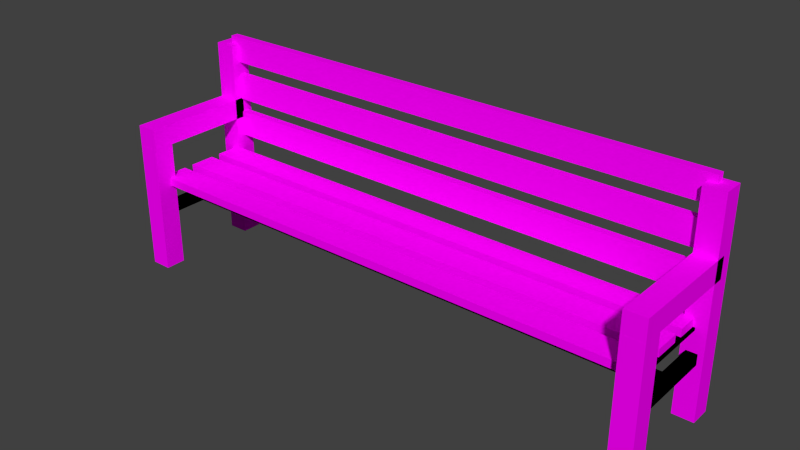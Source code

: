 # Source: bench.blend  (saved by Blender 2.72.0; exported with 4.5.12 LTS)
import bpy
from mathutils import Matrix  # noqa: F401  (used for matrix-valued properties, if any)

bpy.ops.wm.read_factory_settings(use_empty=True)
scene = bpy.context.scene
scene.name = 'Scene'

# ---- collections
col_collection_1 = bpy.data.collections.new('Collection 1'); scene.collection.children.link(col_collection_1)

# ---- images (referenced by path relative to the original .blend; pixels are not part of the script)
import os
ASSET_DIR = os.environ.get("B2B_ASSET_DIR", "")  # directory of the original .blend (textures are referenced by path, not embedded)
HERE = os.path.dirname(os.path.abspath(__file__))  # packed textures are extracted next to this script under _unpacked/

def load_image(name, relpath, width, height, colorspace="sRGB"):
    """Load a texture the original file referenced (path relative to the .blend, or extracted next to this script)."""
    p = next((c for c in (os.path.join(HERE, relpath), os.path.join(ASSET_DIR, relpath)) if relpath and os.path.exists(c)), "")
    if p:
        img = bpy.data.images.load(p, check_existing=True)
        img.name = name
    else:  # same state as the original file: an image datablock whose file is absent (Cycles renders it pink)
        img = bpy.data.images.new(name, width, height)
        img.source = "FILE"
        img.filepath = "//" + (relpath or name)
    img.colorspace_settings.name = colorspace
    return img
img_woodfine0007_l_jpg_002 = load_image('WoodFine0007_L.jpg.002', 'WoodFine0007_L.jpg', 1024, 1024, 'sRGB')
img_woodfine0007_l_jpg_005 = load_image('WoodFine0007_L.jpg.005', 'WoodFine0007_L.jpg', 1024, 1024, 'sRGB')
img_woodfine0007_l_jpg_007 = load_image('WoodFine0007_L.jpg.007', 'WoodFine0007_L.jpg', 1024, 1024, 'sRGB')
img_woodfine0007_l_jpg_011 = load_image('WoodFine0007_L.jpg.011', 'WoodFine0007_L.jpg', 1024, 1024, 'sRGB')
img_woodfine0007_l_jpg_012 = load_image('WoodFine0007_L.jpg.012', 'WoodFine0007_L.jpg', 1024, 1024, 'sRGB')
img_woodfine0007_l_jpg_010 = load_image('WoodFine0007_L.jpg.010', 'WoodFine0007_L.jpg', 1024, 1024, 'sRGB')
img_woodfine0007_l_jpg_006 = load_image('WoodFine0007_L.jpg.006', 'WoodFine0007_L.jpg', 1024, 1024, 'sRGB')
img_woodfine0007_l_jpg_008 = load_image('WoodFine0007_L.jpg.008', 'WoodFine0007_L.jpg', 1024, 1024, 'sRGB')
img_woodfine0007_l_jpg_009 = load_image('WoodFine0007_L.jpg.009', 'WoodFine0007_L.jpg', 1024, 1024, 'sRGB')
img_woodfine0007_l_jpg_004 = load_image('WoodFine0007_L.jpg.004', 'WoodFine0007_L.jpg', 1024, 1024, 'sRGB')
img_woodfine0007_l_jpg_003 = load_image('WoodFine0007_L.jpg.003', 'WoodFine0007_L.jpg', 1024, 1024, 'sRGB')
img_woodfine0007_l_jpg = load_image('WoodFine0007_L.jpg', 'WoodFine0007_L.jpg', 1024, 1024, 'sRGB')

# ---- materials (node trees are filled in below, after node groups)
mat_material = bpy.data.materials.new('Material')
mat_material.alpha_threshold = 0.0
mat_material.roughness = 0.5
mat_material_005 = bpy.data.materials.new('Material.005')
mat_material_005.alpha_threshold = 0.0
mat_material_005.roughness = 0.5
mat_material_008 = bpy.data.materials.new('Material.008')
mat_material_008.alpha_threshold = 0.0
mat_material_008.roughness = 0.5
mat_material_011 = bpy.data.materials.new('Material.011')
mat_material_011.alpha_threshold = 0.0
mat_material_011.roughness = 0.5
mat_material_015 = bpy.data.materials.new('Material.015')
mat_material_015.alpha_threshold = 0.0
mat_material_015.roughness = 0.5
mat_material_016 = bpy.data.materials.new('Material.016')
mat_material_016.alpha_threshold = 0.0
mat_material_016.roughness = 0.5
mat_material_014 = bpy.data.materials.new('Material.014')
mat_material_014.alpha_threshold = 0.0
mat_material_014.roughness = 0.5
mat_material_010 = bpy.data.materials.new('Material.010')
mat_material_010.alpha_threshold = 0.0
mat_material_010.roughness = 0.5
mat_material_012 = bpy.data.materials.new('Material.012')
mat_material_012.alpha_threshold = 0.0
mat_material_012.roughness = 0.5
mat_material_009 = bpy.data.materials.new('Material.009')
mat_material_009.alpha_threshold = 0.0
mat_material_009.roughness = 0.5
mat_material_007 = bpy.data.materials.new('Material.007')
mat_material_007.alpha_threshold = 0.0
mat_material_007.roughness = 0.5
mat_material_006 = bpy.data.materials.new('Material.006')
mat_material_006.alpha_threshold = 0.0
mat_material_006.roughness = 0.5
mat_material_001 = bpy.data.materials.new('Material.001')
mat_material_001.alpha_threshold = 0.0
mat_material_001.roughness = 0.5

# ---- material node trees
mat_material.use_nodes = True; mat_material.node_tree.nodes.clear()
_N = mat_material.node_tree.nodes; _L = mat_material.node_tree.links
n0 = _N.new('ShaderNodeOutputMaterial'); n0.name = 'Material Output'; n0.location = (300, 300)
n1 = _N.new('ShaderNodeBsdfAnisotropic'); n1.name = 'Glossy BSDF'; n1.location = (100, 300)
n1.distribution = 'GGX'
n1.inputs[0].default_value = (0.0, 0.0, 0.0, 1.0)
n1.inputs[1].default_value = 0.4472
_L.new(n1.outputs[0], n0.inputs[0])
n0.is_active_output = True
mat_material_005.use_nodes = True; mat_material_005.node_tree.nodes.clear()
_N = mat_material_005.node_tree.nodes; _L = mat_material_005.node_tree.links
n0 = _N.new('ShaderNodeOutputMaterial'); n0.name = 'Material Output'; n0.location = (300, 300)
n1 = _N.new('ShaderNodeBsdfDiffuse'); n1.name = 'Diffuse BSDF'; n1.location = (10, 300)
n2 = _N.new('ShaderNodeTexImage'); n2.name = 'Image Texture'; n2.location = (-180, 300)
n2.width = 140
n2.image = img_woodfine0007_l_jpg_002
_L.new(n1.outputs[0], n0.inputs[0])
_L.new(n2.outputs[0], n1.inputs[0])
n0.is_active_output = True
mat_material_008.use_nodes = True; mat_material_008.node_tree.nodes.clear()
_N = mat_material_008.node_tree.nodes; _L = mat_material_008.node_tree.links
n0 = _N.new('ShaderNodeOutputMaterial'); n0.name = 'Material Output'; n0.location = (300, 300)
n1 = _N.new('ShaderNodeBsdfDiffuse'); n1.name = 'Diffuse BSDF'; n1.location = (10, 300)
n2 = _N.new('ShaderNodeTexImage'); n2.name = 'Image Texture'; n2.location = (-180, 300)
n2.width = 140
n2.image = img_woodfine0007_l_jpg_005
_L.new(n1.outputs[0], n0.inputs[0])
_L.new(n2.outputs[0], n1.inputs[0])
n0.is_active_output = True
mat_material_011.use_nodes = True; mat_material_011.node_tree.nodes.clear()
_N = mat_material_011.node_tree.nodes; _L = mat_material_011.node_tree.links
n0 = _N.new('ShaderNodeOutputMaterial'); n0.name = 'Material Output'; n0.location = (300, 300)
n1 = _N.new('ShaderNodeBsdfDiffuse'); n1.name = 'Diffuse BSDF'; n1.location = (10, 300)
n2 = _N.new('ShaderNodeTexImage'); n2.name = 'Image Texture'; n2.location = (-180, 300)
n2.width = 140
n2.image = img_woodfine0007_l_jpg_007
_L.new(n1.outputs[0], n0.inputs[0])
_L.new(n2.outputs[0], n1.inputs[0])
n0.is_active_output = True
mat_material_015.use_nodes = True; mat_material_015.node_tree.nodes.clear()
_N = mat_material_015.node_tree.nodes; _L = mat_material_015.node_tree.links
n0 = _N.new('ShaderNodeOutputMaterial'); n0.name = 'Material Output'; n0.location = (300, 300)
n1 = _N.new('ShaderNodeBsdfDiffuse'); n1.name = 'Diffuse BSDF'; n1.location = (10, 300)
n2 = _N.new('ShaderNodeTexImage'); n2.name = 'Image Texture'; n2.location = (-180, 300)
n2.width = 140
n2.image = img_woodfine0007_l_jpg_011
_L.new(n1.outputs[0], n0.inputs[0])
_L.new(n2.outputs[0], n1.inputs[0])
n0.is_active_output = True
mat_material_016.use_nodes = True; mat_material_016.node_tree.nodes.clear()
_N = mat_material_016.node_tree.nodes; _L = mat_material_016.node_tree.links
n0 = _N.new('ShaderNodeOutputMaterial'); n0.name = 'Material Output'; n0.location = (300, 300)
n1 = _N.new('ShaderNodeBsdfDiffuse'); n1.name = 'Diffuse BSDF'; n1.location = (10, 300)
n2 = _N.new('ShaderNodeTexImage'); n2.name = 'Image Texture'; n2.location = (-180, 300)
n2.width = 140
n2.image = img_woodfine0007_l_jpg_012
_L.new(n1.outputs[0], n0.inputs[0])
_L.new(n2.outputs[0], n1.inputs[0])
n0.is_active_output = True
mat_material_014.use_nodes = True; mat_material_014.node_tree.nodes.clear()
_N = mat_material_014.node_tree.nodes; _L = mat_material_014.node_tree.links
n0 = _N.new('ShaderNodeOutputMaterial'); n0.name = 'Material Output'; n0.location = (300, 300)
n1 = _N.new('ShaderNodeBsdfDiffuse'); n1.name = 'Diffuse BSDF'; n1.location = (10, 300)
n2 = _N.new('ShaderNodeTexImage'); n2.name = 'Image Texture'; n2.location = (-180, 300)
n2.width = 140
n2.image = img_woodfine0007_l_jpg_010
_L.new(n1.outputs[0], n0.inputs[0])
_L.new(n2.outputs[0], n1.inputs[0])
n0.is_active_output = True
mat_material_010.use_nodes = True; mat_material_010.node_tree.nodes.clear()
_N = mat_material_010.node_tree.nodes; _L = mat_material_010.node_tree.links
n0 = _N.new('ShaderNodeOutputMaterial'); n0.name = 'Material Output'; n0.location = (300, 300)
n1 = _N.new('ShaderNodeBsdfDiffuse'); n1.name = 'Diffuse BSDF'; n1.location = (10, 300)
n2 = _N.new('ShaderNodeTexImage'); n2.name = 'Image Texture'; n2.location = (-180, 300)
n2.width = 140
n2.image = img_woodfine0007_l_jpg_006
_L.new(n1.outputs[0], n0.inputs[0])
_L.new(n2.outputs[0], n1.inputs[0])
n0.is_active_output = True
mat_material_012.use_nodes = True; mat_material_012.node_tree.nodes.clear()
_N = mat_material_012.node_tree.nodes; _L = mat_material_012.node_tree.links
n0 = _N.new('ShaderNodeOutputMaterial'); n0.name = 'Material Output'; n0.location = (300, 300)
n1 = _N.new('ShaderNodeBsdfDiffuse'); n1.name = 'Diffuse BSDF'; n1.location = (10, 300)
n2 = _N.new('ShaderNodeTexImage'); n2.name = 'Image Texture'; n2.location = (-180, 300)
n2.width = 140
n2.image = img_woodfine0007_l_jpg_008
_L.new(n1.outputs[0], n0.inputs[0])
_L.new(n2.outputs[0], n1.inputs[0])
n0.is_active_output = True
mat_material_009.use_nodes = True; mat_material_009.node_tree.nodes.clear()
_N = mat_material_009.node_tree.nodes; _L = mat_material_009.node_tree.links
n0 = _N.new('ShaderNodeOutputMaterial'); n0.name = 'Material Output'; n0.location = (300, 300)
n1 = _N.new('ShaderNodeBsdfDiffuse'); n1.name = 'Diffuse BSDF'; n1.location = (10, 300)
n2 = _N.new('ShaderNodeTexImage'); n2.name = 'Image Texture'; n2.location = (-180, 300)
n2.width = 140
n2.image = img_woodfine0007_l_jpg_009
_L.new(n1.outputs[0], n0.inputs[0])
_L.new(n2.outputs[0], n1.inputs[0])
n0.is_active_output = True
mat_material_007.use_nodes = True; mat_material_007.node_tree.nodes.clear()
_N = mat_material_007.node_tree.nodes; _L = mat_material_007.node_tree.links
n0 = _N.new('ShaderNodeOutputMaterial'); n0.name = 'Material Output'; n0.location = (300, 300)
n1 = _N.new('ShaderNodeBsdfDiffuse'); n1.name = 'Diffuse BSDF'; n1.location = (10, 300)
n2 = _N.new('ShaderNodeTexImage'); n2.name = 'Image Texture'; n2.location = (-180, 300)
n2.width = 140
n2.image = img_woodfine0007_l_jpg_004
_L.new(n1.outputs[0], n0.inputs[0])
_L.new(n2.outputs[0], n1.inputs[0])
n0.is_active_output = True
mat_material_006.use_nodes = True; mat_material_006.node_tree.nodes.clear()
_N = mat_material_006.node_tree.nodes; _L = mat_material_006.node_tree.links
n0 = _N.new('ShaderNodeOutputMaterial'); n0.name = 'Material Output'; n0.location = (300, 300)
n1 = _N.new('ShaderNodeBsdfDiffuse'); n1.name = 'Diffuse BSDF'; n1.location = (10, 300)
n2 = _N.new('ShaderNodeTexImage'); n2.name = 'Image Texture'; n2.location = (-180, 300)
n2.width = 140
n2.image = img_woodfine0007_l_jpg_003
_L.new(n1.outputs[0], n0.inputs[0])
_L.new(n2.outputs[0], n1.inputs[0])
n0.is_active_output = True
mat_material_001.use_nodes = True; mat_material_001.node_tree.nodes.clear()
_N = mat_material_001.node_tree.nodes; _L = mat_material_001.node_tree.links
n0 = _N.new('ShaderNodeOutputMaterial'); n0.name = 'Material Output'; n0.location = (300, 300)
n1 = _N.new('ShaderNodeBsdfDiffuse'); n1.name = 'Diffuse BSDF'; n1.location = (10, 300)
n2 = _N.new('ShaderNodeTexImage'); n2.name = 'Image Texture'; n2.location = (-180, 300)
n2.width = 140
n2.image = img_woodfine0007_l_jpg
_L.new(n1.outputs[0], n0.inputs[0])
_L.new(n2.outputs[0], n1.inputs[0])
n0.is_active_output = True

# ---- world
world_world = bpy.data.worlds.new('World'); scene.world = world_world
world_world.color = (0.05088, 0.05088, 0.05088)
world_world.use_sun_shadow = False
world_world.sun_shadow_jitter_overblur = 0.0
world_world.cycles.sampling_method = 'MANUAL'
world_world.cycles.sample_map_resolution = 256

# ---- meshes
me_cube_005 = bpy.data.meshes.new('Cube.005')
me_cube_005.from_pydata([(-1.0, -1.0, -1.0), (-1.0, 1.0, -1.0), (1.0, 1.0, -1.0), (1.0, -1.0, -1.0), (-1.0, -1.0, 1.0), (-1.0, 1.0, 1.0), (1.0, 1.0, 1.0), (1.0, -1.0, 1.0)], [], [(4, 5, 1, 0), (5, 6, 2, 1), (6, 7, 3, 2), (7, 4, 0, 3), (0, 1, 2, 3), (7, 6, 5, 4)])
me_cube_005.materials.append(mat_material)
me_cube_005.use_remesh_preserve_volume = False
me_cube_005.use_remesh_preserve_attributes = False
me_cube_005.use_mirror_vertex_groups = False
me_cube_005.update()
me_cube_003 = bpy.data.meshes.new('Cube.003')
me_cube_003.from_pydata([(-1.0, -1.0, -1.0), (-1.0, 1.0, -1.0), (1.0, 1.0, -1.0), (1.0, -1.0, -1.0), (-1.0, -1.0, 1.0), (-1.0, 1.0, 1.0), (1.0, 1.0, 1.0), (1.0, -1.0, 1.0)], [], [(4, 5, 1, 0), (5, 6, 2, 1), (6, 7, 3, 2), (7, 4, 0, 3), (0, 1, 2, 3), (7, 6, 5, 4)])
me_cube_003.materials.append(mat_material)
me_cube_003.use_remesh_preserve_volume = False
me_cube_003.use_remesh_preserve_attributes = False
me_cube_003.use_mirror_vertex_groups = False
me_cube_003.update()
me_cube_002 = bpy.data.meshes.new('Cube.002')
me_cube_002.from_pydata([(-1.0, -1.0, -1.0), (-1.0, 1.0, -1.0), (1.0, 1.0, -1.0), (1.0, -1.0, -1.0), (-1.0, -1.0, 1.0), (-1.0, 1.0, 1.0), (1.0, 1.0, 1.0), (1.0, -1.0, 1.0)], [], [(4, 5, 1, 0), (5, 6, 2, 1), (6, 7, 3, 2), (7, 4, 0, 3), (0, 1, 2, 3), (7, 6, 5, 4)])
me_cube_002.materials.append(mat_material)
me_cube_002.use_remesh_preserve_volume = False
me_cube_002.use_remesh_preserve_attributes = False
me_cube_002.use_mirror_vertex_groups = False
me_cube_002.update()
me_cube_001 = bpy.data.meshes.new('Cube.001')
me_cube_001.from_pydata([(-1.0, -1.0, -1.0), (-1.0, 1.0, -1.0), (1.0, 1.0, -1.0), (1.0, -1.0, -1.0), (-1.0, -1.0, 1.0), (-1.0, 1.0, 1.0), (1.0, 1.0, 1.0), (1.0, -1.0, 1.0)], [], [(4, 5, 1, 0), (5, 6, 2, 1), (6, 7, 3, 2), (7, 4, 0, 3), (0, 1, 2, 3), (7, 6, 5, 4)])
_uv = me_cube_001.uv_layers.new(name='UVMap')
_uv.uv.foreach_set('vector', [-0.3293, -0.1117, 0.6707, -0.1117, 0.6707, 0.8883, -0.3293, 0.8883, -0.3293, -0.1117, 0.6707, -0.1117, 0.6707, 0.8883, -0.3293, 0.8883, -0.3293, -0.1117, 0.6707, -0.1117, 0.6707, 0.8883, -0.3293, 0.8883, -0.3293, -0.1117, 0.6707, -0.1117, 0.6707, 0.8883, -0.3293, 0.8883, -0.3293, -0.1117, 0.6707, -0.1117, 0.6707, 0.8883, -0.3293, 0.8883, -0.3293, -0.1117, 0.6707, -0.1117, 0.6707, 0.8883, -0.3293, 0.8883])
me_cube_001.materials.append(mat_material_005)
me_cube_001.use_remesh_preserve_volume = False
me_cube_001.use_remesh_preserve_attributes = False
me_cube_001.use_mirror_vertex_groups = False
me_cube_001.update()
me_cube_000 = bpy.data.meshes.new('Cube.000')
me_cube_000.from_pydata([(-1.0, -1.0, -1.0), (-1.0, 1.0, -1.0), (1.0, 1.0, -1.0), (1.0, -1.0, -1.0), (-1.0, -1.0, 1.0), (-1.0, 1.0, 1.0), (1.0, 1.0, 1.0), (1.0, -1.0, 1.0)], [], [(4, 5, 1, 0), (5, 6, 2, 1), (6, 7, 3, 2), (7, 4, 0, 3), (0, 1, 2, 3), (7, 6, 5, 4)])
_uv = me_cube_000.uv_layers.new(name='UVMap')
_uv.uv.foreach_set('vector', [0.6164, -0.7977, 1.616, -0.7977, 1.616, 0.2023, 0.6164, 0.2023, 0.6164, -0.7977, 1.616, -0.7977, 1.616, 0.2023, 0.6164, 0.2023, 0.6164, -0.7977, 1.616, -0.7977, 1.616, 0.2023, 0.6164, 0.2023, 0.6164, -0.7977, 1.616, -0.7977, 1.616, 0.2023, 0.6164, 0.2023, 0.6164, -0.7977, 1.616, -0.7977, 1.616, 0.2023, 0.6164, 0.2023, 0.6164, -0.7977, 1.616, -0.7977, 1.616, 0.2023, 0.6164, 0.2023])
me_cube_000.materials.append(mat_material_008)
me_cube_000.use_remesh_preserve_volume = False
me_cube_000.use_remesh_preserve_attributes = False
me_cube_000.use_mirror_vertex_groups = False
me_cube_000.update()
me_cube_014 = bpy.data.meshes.new('Cube.014')
me_cube_014.from_pydata([(-1.0, -1.0, -1.0), (-1.0, 1.0, -1.0), (1.0, 1.0, -1.0), (1.0, -1.0, -1.0), (-1.0, -1.0, 1.0), (-1.0, 1.0, 1.0), (1.0, 1.0, 1.0), (1.0, -1.0, 1.0)], [], [(4, 5, 1, 0), (5, 6, 2, 1), (6, 7, 3, 2), (7, 4, 0, 3), (0, 1, 2, 3), (7, 6, 5, 4)])
me_cube_014.materials.append(mat_material)
me_cube_014.use_remesh_preserve_volume = False
me_cube_014.use_remesh_preserve_attributes = False
me_cube_014.use_mirror_vertex_groups = False
me_cube_014.update()
me_cube_013 = bpy.data.meshes.new('Cube.013')
me_cube_013.from_pydata([(-1.0, -1.0, -1.0), (-1.0, 1.0, -1.0), (1.0, 1.0, -1.0), (1.0, -1.0, -1.0), (-1.0, -1.0, 1.0), (-1.0, 1.0, 1.0), (1.0, 1.0, 1.0), (1.0, -1.0, 1.0)], [], [(4, 5, 1, 0), (5, 6, 2, 1), (6, 7, 3, 2), (7, 4, 0, 3), (0, 1, 2, 3), (7, 6, 5, 4)])
me_cube_013.materials.append(mat_material)
me_cube_013.use_remesh_preserve_volume = False
me_cube_013.use_remesh_preserve_attributes = False
me_cube_013.use_mirror_vertex_groups = False
me_cube_013.update()
me_cube_012 = bpy.data.meshes.new('Cube.012')
me_cube_012.from_pydata([(-1.0, -1.0, -1.0), (-1.0, 1.0, -1.0), (1.0, 1.0, -1.0), (1.0, -1.0, -1.0), (-1.0, -1.0, 1.0), (-1.0, 1.0, 1.0), (1.0, 1.0, 1.0), (1.0, -1.0, 1.0)], [], [(4, 5, 1, 0), (5, 6, 2, 1), (6, 7, 3, 2), (7, 4, 0, 3), (0, 1, 2, 3), (7, 6, 5, 4)])
me_cube_012.materials.append(mat_material)
me_cube_012.use_remesh_preserve_volume = False
me_cube_012.use_remesh_preserve_attributes = False
me_cube_012.use_mirror_vertex_groups = False
me_cube_012.update()
me_cube_011 = bpy.data.meshes.new('Cube.011')
me_cube_011.from_pydata([(-1.0, -1.0, -1.0), (-1.0, 1.0, -1.0), (1.0, 1.0, -1.0), (1.0, -1.0, -1.0), (-1.0, -1.0, 1.0), (-1.0, 1.0, 1.0), (1.0, 1.0, 1.0), (1.0, -1.0, 1.0)], [], [(4, 5, 1, 0), (5, 6, 2, 1), (6, 7, 3, 2), (7, 4, 0, 3), (0, 1, 2, 3), (7, 6, 5, 4)])
_uv = me_cube_011.uv_layers.new(name='UVMap')
_uv.uv.foreach_set('vector', [-0.48, -0.5089, 0.52, -0.5089, 0.52, 0.4911, -0.48, 0.4911, -0.48, -0.5089, 0.52, -0.5089, 0.52, 0.4911, -0.48, 0.4911, -0.48, -0.5089, 0.52, -0.5089, 0.52, 0.4911, -0.48, 0.4911, -0.48, -0.5089, 0.52, -0.5089, 0.52, 0.4911, -0.48, 0.4911, -0.48, -0.5089, 0.52, -0.5089, 0.52, 0.4911, -0.48, 0.4911, -0.48, -0.5089, 0.52, -0.5089, 0.52, 0.4911, -0.48, 0.4911])
me_cube_011.materials.append(mat_material_011)
me_cube_011.use_remesh_preserve_volume = False
me_cube_011.use_remesh_preserve_attributes = False
me_cube_011.use_mirror_vertex_groups = False
me_cube_011.update()
me_cube_010 = bpy.data.meshes.new('Cube.010')
me_cube_010.from_pydata([(-1.0, -1.0, -1.0), (-1.0, 1.0, -1.0), (1.0, 1.0, -1.0), (1.0, -1.0, -1.0), (-1.0, -1.0, 1.0), (-1.0, 1.0, 1.0), (1.0, 1.0, 1.0), (1.0, -1.0, 1.0)], [], [(4, 5, 1, 0), (5, 6, 2, 1), (6, 7, 3, 2), (7, 4, 0, 3), (0, 1, 2, 3), (7, 6, 5, 4)])
_uv = me_cube_010.uv_layers.new(name='UVMap')
_uv.uv.foreach_set('vector', [0.64, -0.6169, 1.64, -0.6169, 1.64, 0.3831, 0.64, 0.3831, 0.64, -0.6169, 1.64, -0.6169, 1.64, 0.3831, 0.64, 0.3831, 0.64, -0.6169, 1.64, -0.6169, 1.64, 0.3831, 0.64, 0.3831, 0.64, -0.6169, 1.64, -0.6169, 1.64, 0.3831, 0.64, 0.3831, 0.64, -0.6169, 1.64, -0.6169, 1.64, 0.3831, 0.64, 0.3831, 0.64, -0.6169, 1.64, -0.6169, 1.64, 0.3831, 0.64, 0.3831])
me_cube_010.materials.append(mat_material_015)
me_cube_010.use_remesh_preserve_volume = False
me_cube_010.use_remesh_preserve_attributes = False
me_cube_010.use_mirror_vertex_groups = False
me_cube_010.update()
me_cube_009 = bpy.data.meshes.new('Cube.009')
me_cube_009.from_pydata([(-1.0, -1.0, -1.0), (-1.0, 1.0, -1.0), (1.0, 1.0, -1.0), (1.0, -1.0, -1.0), (-1.0, -1.0, 1.0), (-1.0, 1.0, 1.0), (1.0, 1.0, 1.0), (1.0, -1.0, 1.0)], [], [(4, 5, 1, 0), (5, 6, 2, 1), (6, 7, 3, 2), (7, 4, 0, 3), (0, 1, 2, 3), (7, 6, 5, 4)])
_uv = me_cube_009.uv_layers.new(name='UVMap')
_uv.uv.foreach_set('vector', [0.88, -0.1157, 1.88, -0.1157, 1.88, 0.8843, 0.88, 0.8843, 0.88, -0.1157, 1.88, -0.1157, 1.88, 0.8843, 0.88, 0.8843, 0.88, -0.1157, 1.88, -0.1157, 1.88, 0.8843, 0.88, 0.8843, 0.88, -0.1157, 1.88, -0.1157, 1.88, 0.8843, 0.88, 0.8843, 0.88, -0.1157, 1.88, -0.1157, 1.88, 0.8843, 0.88, 0.8843, 0.88, -0.1157, 1.88, -0.1157, 1.88, 0.8843, 0.88, 0.8843])
me_cube_009.materials.append(mat_material_016)
me_cube_009.use_remesh_preserve_volume = False
me_cube_009.use_remesh_preserve_attributes = False
me_cube_009.use_mirror_vertex_groups = False
me_cube_009.update()
me_cube_008 = bpy.data.meshes.new('Cube.008')
me_cube_008.from_pydata([(-1.0, -1.0, -1.0), (-1.0, 1.0, -1.0), (1.0, 1.0, -1.0), (1.0, -1.0, -1.0), (-1.0, -1.0, 1.0), (-1.0, 1.0, 1.0), (1.0, 1.0, 1.0), (1.0, -1.0, 1.0)], [], [(4, 5, 1, 0), (5, 6, 2, 1), (6, 7, 3, 2), (7, 4, 0, 3), (0, 1, 2, 3), (7, 6, 5, 4)])
_uv = me_cube_008.uv_layers.new(name='UVMap')
_uv.uv.foreach_set('vector', [0.8907, 0.694, 1.891, 0.694, 1.891, 1.694, 0.8907, 1.694, 0.8907, 0.694, 1.891, 0.694, 1.891, 1.694, 0.8907, 1.694, 0.8907, 0.694, 1.891, 0.694, 1.891, 1.694, 0.8907, 1.694, 0.8907, 0.694, 1.891, 0.694, 1.891, 1.694, 0.8907, 1.694, 0.8907, 0.694, 1.891, 0.694, 1.891, 1.694, 0.8907, 1.694, 0.8907, 0.694, 1.891, 0.694, 1.891, 1.694, 0.8907, 1.694])
me_cube_008.materials.append(mat_material_014)
me_cube_008.use_remesh_preserve_volume = False
me_cube_008.use_remesh_preserve_attributes = False
me_cube_008.use_mirror_vertex_groups = False
me_cube_008.update()
me_cube_007 = bpy.data.meshes.new('Cube.007')
me_cube_007.from_pydata([(-1.0, -1.0, -1.0), (-1.0, 1.0, -1.0), (1.0, 1.0, -1.0), (1.0, -1.0, -1.0), (-1.0, -1.0, 1.0), (-1.0, 1.0, 1.0), (1.0, 1.0, 1.0), (1.0, -1.0, 1.0)], [], [(4, 5, 1, 0), (5, 6, 2, 1), (6, 7, 3, 2), (7, 4, 0, 3), (0, 1, 2, 3), (7, 6, 5, 4)])
_uv = me_cube_007.uv_layers.new(name='UVMap')
_uv.uv.foreach_set('vector', [-0.7143, 0.4603, 0.2857, 0.4603, 0.2857, 1.46, -0.7143, 1.46, -0.7143, 0.4603, 0.2857, 0.4603, 0.2857, 1.46, -0.7143, 1.46, -0.7143, 0.4603, 0.2857, 0.4603, 0.2857, 1.46, -0.7143, 1.46, -0.7143, 0.4603, 0.2857, 0.4603, 0.2857, 1.46, -0.7143, 1.46, -0.7143, 0.4603, 0.2857, 0.4603, 0.2857, 1.46, -0.7143, 1.46, -0.7143, 0.4603, 0.2857, 0.4603, 0.2857, 1.46, -0.7143, 1.46])
me_cube_007.materials.append(mat_material_010)
me_cube_007.use_remesh_preserve_volume = False
me_cube_007.use_remesh_preserve_attributes = False
me_cube_007.use_mirror_vertex_groups = False
me_cube_007.update()
me_cube_004 = bpy.data.meshes.new('Cube.004')
me_cube_004.from_pydata([(-1.0, -1.0, -1.0), (-1.0, 1.0, -1.0), (1.0, 1.0, -1.0), (1.0, -1.0, -1.0), (-1.0, -1.0, 1.0), (-1.0, 1.0, 1.0), (1.0, 1.0, 1.0), (1.0, -1.0, 1.0)], [], [(4, 5, 1, 0), (5, 6, 2, 1), (6, 7, 3, 2), (7, 4, 0, 3), (0, 1, 2, 3), (7, 6, 5, 4)])
_uv = me_cube_004.uv_layers.new(name='UVMap')
_uv.uv.foreach_set('vector', [-0.8747, -0.07711, 0.1253, -0.07711, 0.1253, 0.9229, -0.8747, 0.9229, -0.8747, -0.07711, 0.1253, -0.07711, 0.1253, 0.9229, -0.8747, 0.9229, -0.8747, -0.07711, 0.1253, -0.07711, 0.1253, 0.9229, -0.8747, 0.9229, -0.8747, -0.07711, 0.1253, -0.07711, 0.1253, 0.9229, -0.8747, 0.9229, -0.8747, -0.07711, 0.1253, -0.07711, 0.1253, 0.9229, -0.8747, 0.9229, -0.8747, -0.07711, 0.1253, -0.07711, 0.1253, 0.9229, -0.8747, 0.9229])
me_cube_004.materials.append(mat_material_012)
me_cube_004.use_remesh_preserve_volume = False
me_cube_004.use_remesh_preserve_attributes = False
me_cube_004.use_mirror_vertex_groups = False
me_cube_004.update()
me_cube_132 = bpy.data.meshes.new('Cube.132')
me_cube_132.from_pydata([(-1.0, -1.0, -1.0), (-1.0, 1.0, -1.0), (1.0, 1.0, -1.0), (1.0, -1.0, -1.0), (-1.0, -1.0, 1.0), (-1.0, 1.0, 1.0), (1.0, 1.0, 1.0), (1.0, -1.0, 1.0)], [], [(4, 5, 1, 0), (5, 6, 2, 1), (6, 7, 3, 2), (7, 4, 0, 3), (0, 1, 2, 3), (7, 6, 5, 4)])
_uv = me_cube_132.uv_layers.new(name='UVMap')
_uv.uv.foreach_set('vector', [0.6613, 0.7248, 1.661, 0.7248, 1.661, 1.725, 0.6613, 1.725, 0.6613, 0.7248, 1.661, 0.7248, 1.661, 1.725, 0.6613, 1.725, 0.6613, 0.7248, 1.661, 0.7248, 1.661, 1.725, 0.6613, 1.725, 0.6613, 0.7248, 1.661, 0.7248, 1.661, 1.725, 0.6613, 1.725, 0.6613, 0.7248, 1.661, 0.7248, 1.661, 1.725, 0.6613, 1.725, 0.6613, 0.7248, 1.661, 0.7248, 1.661, 1.725, 0.6613, 1.725])
me_cube_132.materials.append(mat_material_009)
me_cube_132.use_remesh_preserve_volume = False
me_cube_132.use_remesh_preserve_attributes = False
me_cube_132.use_mirror_vertex_groups = False
me_cube_132.update()
me_cube_131 = bpy.data.meshes.new('Cube.131')
me_cube_131.from_pydata([(-1.0, -1.0, -1.0), (-1.0, 1.0, -1.0), (1.0, 1.0, -1.0), (1.0, -1.0, -1.0), (-1.0, -1.0, 1.0), (-1.0, 1.0, 1.0), (1.0, 1.0, 1.0), (1.0, -1.0, 1.0)], [], [(4, 5, 1, 0), (5, 6, 2, 1), (6, 7, 3, 2), (7, 4, 0, 3), (0, 1, 2, 3), (7, 6, 5, 4)])
_uv = me_cube_131.uv_layers.new(name='UVMap')
_uv.uv.foreach_set('vector', [-0.766, 0.4226, 0.234, 0.4226, 0.234, 1.423, -0.766, 1.423, -0.766, 0.4226, 0.234, 0.4226, 0.234, 1.423, -0.766, 1.423, -0.766, 0.4226, 0.234, 0.4226, 0.234, 1.423, -0.766, 1.423, -0.766, 0.4226, 0.234, 0.4226, 0.234, 1.423, -0.766, 1.423, -0.766, 0.4226, 0.234, 0.4226, 0.234, 1.423, -0.766, 1.423, -0.766, 0.4226, 0.234, 0.4226, 0.234, 1.423, -0.766, 1.423])
me_cube_131.materials.append(mat_material_007)
me_cube_131.use_remesh_preserve_volume = False
me_cube_131.use_remesh_preserve_attributes = False
me_cube_131.use_mirror_vertex_groups = False
me_cube_131.update()
me_cube_130 = bpy.data.meshes.new('Cube.130')
me_cube_130.from_pydata([(-1.0, -1.0, -1.0), (-1.0, 1.0, -1.0), (1.0, 1.0, -1.0), (1.0, -1.0, -1.0), (-1.0, -1.0, 1.0), (-1.0, 1.0, 1.0), (1.0, 1.0, 1.0), (1.0, -1.0, 1.0)], [], [(4, 5, 1, 0), (5, 6, 2, 1), (6, 7, 3, 2), (7, 4, 0, 3), (0, 1, 2, 3), (7, 6, 5, 4)])
_uv = me_cube_130.uv_layers.new(name='UVMap')
_uv.uv.foreach_set('vector', [0.3461, -0.3303, 1.346, -0.3303, 1.346, 0.6697, 0.3461, 0.6697, 0.3461, -0.3303, 1.346, -0.3303, 1.346, 0.6697, 0.3461, 0.6697, 0.3461, -0.3303, 1.346, -0.3303, 1.346, 0.6697, 0.3461, 0.6697, 0.3461, -0.3303, 1.346, -0.3303, 1.346, 0.6697, 0.3461, 0.6697, 0.3461, -0.3303, 1.346, -0.3303, 1.346, 0.6697, 0.3461, 0.6697, 0.3461, -0.3303, 1.346, -0.3303, 1.346, 0.6697, 0.3461, 0.6697])
me_cube_130.materials.append(mat_material_006)
me_cube_130.use_remesh_preserve_volume = False
me_cube_130.use_remesh_preserve_attributes = False
me_cube_130.use_mirror_vertex_groups = False
me_cube_130.update()
me_cube_129 = bpy.data.meshes.new('Cube.129')
me_cube_129.from_pydata([(-1.0, -1.0, -1.0), (-1.0, 1.0, -1.0), (1.0, 1.0, -1.0), (1.0, -1.0, -1.0), (-1.0, -1.0, 1.0), (-1.0, 1.0, 1.0), (1.0, 1.0, 1.0), (1.0, -1.0, 1.0)], [], [(4, 5, 1, 0), (5, 6, 2, 1), (6, 7, 3, 2), (7, 4, 0, 3), (0, 1, 2, 3), (7, 6, 5, 4)])
_uv = me_cube_129.uv_layers.new(name='UVMap')
_uv.uv.foreach_set('vector', [0.0, 0.0, 1.0, 0.0, 1.0, 1.0, 0.0, 1.0, 0.0, 0.0, 1.0, 0.0, 1.0, 1.0, 0.0, 1.0, 0.0, 0.0, 1.0, 0.0, 1.0, 1.0, 0.0, 1.0, 0.0, 0.0, 1.0, 0.0, 1.0, 1.0, 0.0, 1.0, 0.0, 0.0, 1.0, 0.0, 1.0, 1.0, 0.0, 1.0, 0.0, 0.0, 1.0, 0.0, 1.0, 1.0, 0.0, 1.0])
me_cube_129.materials.append(mat_material_001)
me_cube_129.use_remesh_preserve_volume = False
me_cube_129.use_remesh_preserve_attributes = False
me_cube_129.use_mirror_vertex_groups = False
me_cube_129.update()

# ---- objects
ob_st_tze_5_3 = bpy.data.objects.new('Stütze-5-3', me_cube_005)
ob_st_tze_5_2 = bpy.data.objects.new('Stütze-5-2', me_cube_003)
ob_st_tze_5_1 = bpy.data.objects.new('Stütze-5-1', me_cube_002)
ob_brett_2 = bpy.data.objects.new('Brett-2', me_cube_001)
ob_brett_5 = bpy.data.objects.new('Brett-5', me_cube_000)
ob_st_tze_unten = bpy.data.objects.new('Stütze-unten', me_cube_014)
ob_st_tze_4 = bpy.data.objects.new('Stütze-4', me_cube_013)
ob_st_tze_3 = bpy.data.objects.new('Stütze-3', me_cube_012)
ob_st_tze_1 = bpy.data.objects.new('Stütze-1', me_cube_011)
ob_st_tze_2 = bpy.data.objects.new('Stütze-2', me_cube_010)
ob_fuss_4 = bpy.data.objects.new('Fuss-4', me_cube_009)
ob_fuss_2 = bpy.data.objects.new('Fuss-2', me_cube_008)
ob_fuss_1 = bpy.data.objects.new('Fuss-1', me_cube_007)
ob_fuss_3 = bpy.data.objects.new('Fuss-3', me_cube_004)
ob_brett_6 = bpy.data.objects.new('Brett-6', me_cube_132)
ob_brett_4 = bpy.data.objects.new('Brett-4', me_cube_131)
ob_brett_3 = bpy.data.objects.new('Brett-3', me_cube_130)
ob_brett_1 = bpy.data.objects.new('Brett-1', me_cube_129)

# ---- transforms, parenting, visibility, modifiers, constraints
ob_st_tze_5_3.location = (0.005877, 0.0268, 0.353)
ob_st_tze_5_3.rotation_euler = (1.571, 0.0, 1.571)
ob_st_tze_5_3.scale = (0.005, 0.005, 1.0)
ob_st_tze_5_3.lineart.crease_threshold = 0.0
ob_st_tze_5_2.location = (-1.006, 0.0368, 0.353)
ob_st_tze_5_2.rotation_euler = (1.571, 0.0, 0.0)
ob_st_tze_5_2.scale = (0.02, 0.005, 0.225)
ob_st_tze_5_2.lineart.crease_threshold = 0.0
ob_st_tze_5_1.location = (1.006, 0.0368, 0.353)
ob_st_tze_5_1.rotation_euler = (1.571, 0.0, 0.0)
ob_st_tze_5_1.scale = (0.02, 0.005, 0.225)
ob_st_tze_5_1.lineart.crease_threshold = 0.0
ob_brett_2.location = (0.004199, 0.2457, 0.6482)
ob_brett_2.rotation_euler = (1.571, 0.0, 0.0)
ob_brett_2.scale = (1.014, 0.05, 0.015)
ob_brett_2.lineart.crease_threshold = 0.0
ob_brett_5.location = (0.004199, 0.03225, 0.3729)
ob_brett_5.scale = (1.014, 0.05, 0.015)
ob_brett_5.lineart.crease_threshold = 0.0
ob_st_tze_unten.location = (0.005877, 0.0268, 0.25)
ob_st_tze_unten.rotation_euler = (1.571, 0.0, 1.571)
ob_st_tze_unten.scale = (0.02, 0.02, 1.0)
ob_st_tze_unten.lineart.crease_threshold = 0.0
ob_st_tze_4.location = (1.026, 0.0368, 0.25)
ob_st_tze_4.rotation_euler = (1.571, 0.0, 0.0)
ob_st_tze_4.scale = (0.02, 0.02, 0.225)
ob_st_tze_4.lineart.crease_threshold = 0.0
ob_st_tze_3.location = (-1.014, 0.0368, 0.25)
ob_st_tze_3.rotation_euler = (1.571, 0.0, 0.0)
ob_st_tze_3.scale = (0.02, 0.02, 0.225)
ob_st_tze_3.lineart.crease_threshold = 0.0
ob_st_tze_1.location = (-1.014, 0.012, 0.562)
ob_st_tze_1.rotation_euler = (1.571, 0.0, 0.0)
ob_st_tze_1.scale = (0.04, 0.04, 0.225)
ob_st_tze_1.lineart.crease_threshold = 0.0
ob_st_tze_2.location = (1.026, 0.012, 0.562)
ob_st_tze_2.rotation_euler = (1.571, 0.0, 0.0)
ob_st_tze_2.scale = (0.04, 0.04, 0.225)
ob_st_tze_2.lineart.crease_threshold = 0.0
ob_fuss_4.location = (1.026, -0.1732, 0.2719)
ob_fuss_4.scale = (0.04, 0.04, 0.25)
ob_fuss_4.lineart.crease_threshold = 0.0
ob_fuss_2.location = (1.026, 0.2368, 0.4219)
ob_fuss_2.scale = (0.04, 0.04, 0.4)
ob_fuss_2.lineart.crease_threshold = 0.0
ob_fuss_1.location = (-1.014, 0.2368, 0.4219)
ob_fuss_1.scale = (0.04, 0.04, 0.4)
ob_fuss_1.lineart.crease_threshold = 0.0
ob_fuss_3.location = (-1.014, -0.1732, 0.2719)
ob_fuss_3.scale = (0.04, 0.04, 0.25)
ob_fuss_3.lineart.crease_threshold = 0.0
ob_brett_6.location = (0.003579, -0.1063, 0.3729)
ob_brett_6.scale = (1.014, 0.05, 0.015)
ob_brett_6.lineart.crease_threshold = 0.0
ob_brett_4.location = (0.004199, 0.17, 0.3729)
ob_brett_4.scale = (1.014, 0.05, 0.015)
ob_brett_4.lineart.crease_threshold = 0.0
ob_brett_3.location = (0.004199, 0.2457, 0.4959)
ob_brett_3.rotation_euler = (1.571, 0.0, 0.0)
ob_brett_3.scale = (1.014, 0.05, 0.015)
ob_brett_3.lineart.crease_threshold = 0.0
ob_brett_1.location = (0.004199, 0.2457, 0.8)
ob_brett_1.rotation_euler = (1.571, 0.0, 0.0)
ob_brett_1.scale = (1.014, 0.05, 0.015)
ob_brett_1.lineart.crease_threshold = 0.0

# ---- collection membership
col_collection_1.objects.link(ob_st_tze_5_3)
col_collection_1.objects.link(ob_st_tze_5_2)
col_collection_1.objects.link(ob_st_tze_5_1)
col_collection_1.objects.link(ob_brett_2)
col_collection_1.objects.link(ob_brett_5)
col_collection_1.objects.link(ob_st_tze_unten)
col_collection_1.objects.link(ob_st_tze_4)
col_collection_1.objects.link(ob_st_tze_3)
col_collection_1.objects.link(ob_st_tze_1)
col_collection_1.objects.link(ob_st_tze_2)
col_collection_1.objects.link(ob_fuss_4)
col_collection_1.objects.link(ob_fuss_2)
col_collection_1.objects.link(ob_fuss_1)
col_collection_1.objects.link(ob_fuss_3)
col_collection_1.objects.link(ob_brett_6)
col_collection_1.objects.link(ob_brett_4)
col_collection_1.objects.link(ob_brett_3)
col_collection_1.objects.link(ob_brett_1)

# ---- scene / render settings (as saved in the file)
scene.frame_start = 1; scene.frame_end = 250; scene.frame_set(1)
scene.render.engine = 'CYCLES'
scene.render.resolution_percentage = 50
scene.render.dither_intensity = 0.0
scene.cycles.use_denoising = False
scene.cycles.samples = 10
scene.cycles.sampling_pattern = 'TABULATED_SOBOL'
scene.cycles.light_sampling_threshold = 0.0
scene.cycles.use_adaptive_sampling = False
scene.cycles.use_light_tree = False
scene.cycles.blur_glossy = 0.0
scene.cycles.pixel_filter_type = 'GAUSSIAN'
scene.cycles.sample_clamp_indirect = 0.0
scene.view_settings.view_transform = 'Standard'
bpy.context.view_layer.update()

# ---- added for rendering (the .blend has no active camera and no usable light): camera, sun
cam_auto = bpy.data.cameras.new('AutoCamera')
cam_auto.lens = 50.0
cam_auto.sensor_width = 36.0
cam_auto.clip_end = 1000.0
ob_auto_camera = bpy.data.objects.new('AutoCamera', cam_auto)
scene.collection.objects.link(ob_auto_camera)
ob_auto_camera.location = (2.15993, -2.55307, 2.1592)
ob_auto_camera.rotation_euler = (1.09748, -7.21219e-08, 0.694738)
scene.camera = ob_auto_camera
light_auto_sun = bpy.data.lights.new('AutoSun', 'SUN')
light_auto_sun.energy = 3.0
light_auto_sun.angle = 0.0523599
ob_auto_sun = bpy.data.objects.new('AutoSun', light_auto_sun)
scene.collection.objects.link(ob_auto_sun)
ob_auto_sun.rotation_euler = (0.872665, 0.174533, 0.523599)
bpy.context.view_layer.update()

